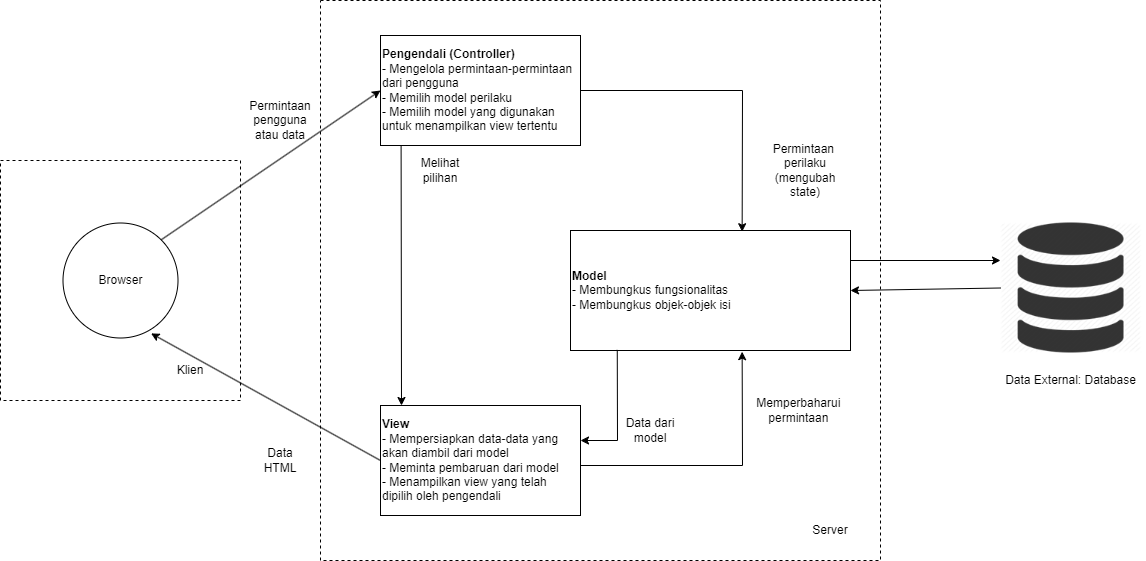

The diagram above was exported from draw.io. Its source (the exported page's mxGraphModel, read from the mxfile embedded in the PNG):
<mxGraphModel dx="2235" dy="915" grid="1" gridSize="10" guides="1" tooltips="1" connect="1" arrows="1" fold="1" page="1" pageScale="1" pageWidth="850" pageHeight="1100" math="0" shadow="0">
  <root>
    <mxCell id="0" />
    <mxCell id="1" parent="0" />
    <mxCell id="-jts-YNfd6AVrywxlquv-3" value="" style="shape=image;verticalLabelPosition=bottom;labelBackgroundColor=default;verticalAlign=top;aspect=fixed;imageAspect=0;image=data:image/png,(base64 omitted: 24960 chars);" vertex="1" parent="1">
      <mxGeometry x="890" y="357.5" width="141.21" height="130" as="geometry" />
    </mxCell>
    <mxCell id="-jts-YNfd6AVrywxlquv-4" value="" style="whiteSpace=wrap;html=1;aspect=fixed;dashed=1;fillColor=none;" vertex="1" parent="1">
      <mxGeometry x="210" y="135" width="560" height="560" as="geometry" />
    </mxCell>
    <mxCell id="-jts-YNfd6AVrywxlquv-5" value="" style="whiteSpace=wrap;html=1;aspect=fixed;dashed=1;fillColor=none;" vertex="1" parent="1">
      <mxGeometry x="-110" y="295" width="240" height="240" as="geometry" />
    </mxCell>
    <mxCell id="-jts-YNfd6AVrywxlquv-6" value="Browser" style="ellipse;whiteSpace=wrap;html=1;aspect=fixed;" vertex="1" parent="1">
      <mxGeometry x="-47.5" y="357.5" width="115" height="115" as="geometry" />
    </mxCell>
    <mxCell id="-jts-YNfd6AVrywxlquv-7" value="&lt;b&gt;Pengendali (Controller)&lt;/b&gt;&lt;br&gt;- Mengelola permintaan-permintaan dari pengguna&lt;br&gt;- Memilih model perilaku&lt;br&gt;- Memilih model yang digunakan untuk menampilkan view tertentu" style="rounded=0;whiteSpace=wrap;html=1;align=left;" vertex="1" parent="1">
      <mxGeometry x="270" y="170" width="200" height="110" as="geometry" />
    </mxCell>
    <mxCell id="-jts-YNfd6AVrywxlquv-8" value="Data External: Database" style="text;html=1;strokeColor=none;fillColor=none;align=center;verticalAlign=middle;whiteSpace=wrap;rounded=0;" vertex="1" parent="1">
      <mxGeometry x="885.91" y="500" width="149.39" height="30" as="geometry" />
    </mxCell>
    <mxCell id="-jts-YNfd6AVrywxlquv-9" value="Klien" style="text;html=1;strokeColor=none;fillColor=none;align=center;verticalAlign=middle;whiteSpace=wrap;rounded=0;" vertex="1" parent="1">
      <mxGeometry x="50" y="490" width="60" height="30" as="geometry" />
    </mxCell>
    <mxCell id="-jts-YNfd6AVrywxlquv-10" value="&lt;b&gt;Model&lt;/b&gt;&lt;br&gt;- Membungkus fungsionalitas&amp;nbsp;&lt;br&gt;- Membungkus objek-objek isi&lt;br&gt;" style="rounded=0;whiteSpace=wrap;html=1;align=left;" vertex="1" parent="1">
      <mxGeometry x="460" y="365" width="280" height="120" as="geometry" />
    </mxCell>
    <mxCell id="-jts-YNfd6AVrywxlquv-11" value="&lt;b&gt;View&lt;/b&gt;&lt;br&gt;- Mempersiapkan data-data yang akan diambil dari model&lt;br&gt;- Meminta pembaruan dari model&lt;br&gt;- Menampilkan view yang telah dipilih oleh pengendali" style="rounded=0;whiteSpace=wrap;html=1;align=left;" vertex="1" parent="1">
      <mxGeometry x="270" y="540" width="200" height="110" as="geometry" />
    </mxCell>
    <mxCell id="-jts-YNfd6AVrywxlquv-12" value="" style="endArrow=classic;html=1;rounded=0;exitX=1;exitY=0.25;exitDx=0;exitDy=0;" edge="1" parent="1" source="-jts-YNfd6AVrywxlquv-10">
      <mxGeometry width="50" height="50" relative="1" as="geometry">
        <mxPoint x="770" y="410" as="sourcePoint" />
        <mxPoint x="890" y="395" as="targetPoint" />
      </mxGeometry>
    </mxCell>
    <mxCell id="-jts-YNfd6AVrywxlquv-13" value="" style="endArrow=classic;html=1;rounded=0;exitX=0;exitY=0.5;exitDx=0;exitDy=0;entryX=1;entryY=0.5;entryDx=0;entryDy=0;" edge="1" parent="1" source="-jts-YNfd6AVrywxlquv-3" target="-jts-YNfd6AVrywxlquv-10">
      <mxGeometry width="50" height="50" relative="1" as="geometry">
        <mxPoint x="720" y="500" as="sourcePoint" />
        <mxPoint x="870" y="500" as="targetPoint" />
      </mxGeometry>
    </mxCell>
    <mxCell id="-jts-YNfd6AVrywxlquv-14" value="" style="endArrow=classic;html=1;rounded=0;exitX=1;exitY=0.5;exitDx=0;exitDy=0;entryX=0.613;entryY=0.01;entryDx=0;entryDy=0;entryPerimeter=0;" edge="1" parent="1" source="-jts-YNfd6AVrywxlquv-7" target="-jts-YNfd6AVrywxlquv-10">
      <mxGeometry width="50" height="50" relative="1" as="geometry">
        <mxPoint x="510" y="230" as="sourcePoint" />
        <mxPoint x="560" y="180" as="targetPoint" />
        <Array as="points">
          <mxPoint x="632" y="225" />
        </Array>
      </mxGeometry>
    </mxCell>
    <mxCell id="-jts-YNfd6AVrywxlquv-15" value="" style="endArrow=classic;html=1;rounded=0;entryX=0.613;entryY=1.01;entryDx=0;entryDy=0;entryPerimeter=0;" edge="1" parent="1" target="-jts-YNfd6AVrywxlquv-10">
      <mxGeometry width="50" height="50" relative="1" as="geometry">
        <mxPoint x="470" y="600" as="sourcePoint" />
        <mxPoint x="590" y="560" as="targetPoint" />
        <Array as="points">
          <mxPoint x="632" y="600" />
        </Array>
      </mxGeometry>
    </mxCell>
    <mxCell id="-jts-YNfd6AVrywxlquv-16" value="" style="endArrow=classic;html=1;rounded=0;entryX=0.766;entryY=0.96;entryDx=0;entryDy=0;entryPerimeter=0;exitX=0;exitY=0.5;exitDx=0;exitDy=0;" edge="1" parent="1" source="-jts-YNfd6AVrywxlquv-11" target="-jts-YNfd6AVrywxlquv-6">
      <mxGeometry width="50" height="50" relative="1" as="geometry">
        <mxPoint x="130" y="640" as="sourcePoint" />
        <mxPoint x="180" y="590" as="targetPoint" />
      </mxGeometry>
    </mxCell>
    <mxCell id="-jts-YNfd6AVrywxlquv-17" value="" style="endArrow=classic;html=1;rounded=0;entryX=0;entryY=0.5;entryDx=0;entryDy=0;exitX=1;exitY=0;exitDx=0;exitDy=0;" edge="1" parent="1" source="-jts-YNfd6AVrywxlquv-6" target="-jts-YNfd6AVrywxlquv-7">
      <mxGeometry width="50" height="50" relative="1" as="geometry">
        <mxPoint x="219" y="397" as="sourcePoint" />
        <mxPoint x="-10" y="270" as="targetPoint" />
      </mxGeometry>
    </mxCell>
    <mxCell id="-jts-YNfd6AVrywxlquv-18" value="" style="endArrow=classic;html=1;rounded=0;exitX=0.103;exitY=0.996;exitDx=0;exitDy=0;exitPerimeter=0;" edge="1" parent="1" source="-jts-YNfd6AVrywxlquv-7">
      <mxGeometry width="50" height="50" relative="1" as="geometry">
        <mxPoint x="270" y="444" as="sourcePoint" />
        <mxPoint x="291" y="540" as="targetPoint" />
      </mxGeometry>
    </mxCell>
    <mxCell id="-jts-YNfd6AVrywxlquv-19" value="" style="endArrow=classic;html=1;rounded=0;exitX=0.167;exitY=0.995;exitDx=0;exitDy=0;exitPerimeter=0;" edge="1" parent="1" source="-jts-YNfd6AVrywxlquv-10">
      <mxGeometry width="50" height="50" relative="1" as="geometry">
        <mxPoint x="400" y="385" as="sourcePoint" />
        <mxPoint x="470" y="575" as="targetPoint" />
        <Array as="points">
          <mxPoint x="507" y="575" />
        </Array>
      </mxGeometry>
    </mxCell>
    <mxCell id="-jts-YNfd6AVrywxlquv-20" value="Server" style="text;html=1;strokeColor=none;fillColor=none;align=center;verticalAlign=middle;whiteSpace=wrap;rounded=0;" vertex="1" parent="1">
      <mxGeometry x="690" y="650" width="60" height="30" as="geometry" />
    </mxCell>
    <mxCell id="-jts-YNfd6AVrywxlquv-21" value="Memperbaharui&amp;nbsp;&lt;br&gt;permintaan&amp;nbsp;" style="text;html=1;strokeColor=none;fillColor=none;align=center;verticalAlign=middle;whiteSpace=wrap;rounded=0;" vertex="1" parent="1">
      <mxGeometry x="660" y="530" width="60" height="30" as="geometry" />
    </mxCell>
    <mxCell id="-jts-YNfd6AVrywxlquv-22" value="Permintaan&amp;nbsp;&lt;br&gt;perilaku&lt;br&gt;(mengubah state)" style="text;html=1;strokeColor=none;fillColor=none;align=center;verticalAlign=middle;whiteSpace=wrap;rounded=0;" vertex="1" parent="1">
      <mxGeometry x="660" y="290" width="70" height="30" as="geometry" />
    </mxCell>
    <mxCell id="-jts-YNfd6AVrywxlquv-23" value="Data dari model" style="text;html=1;strokeColor=none;fillColor=none;align=center;verticalAlign=middle;whiteSpace=wrap;rounded=0;" vertex="1" parent="1">
      <mxGeometry x="510" y="550" width="60" height="30" as="geometry" />
    </mxCell>
    <mxCell id="-jts-YNfd6AVrywxlquv-24" value="Melihat pilihan" style="text;html=1;strokeColor=none;fillColor=none;align=center;verticalAlign=middle;whiteSpace=wrap;rounded=0;" vertex="1" parent="1">
      <mxGeometry x="300" y="290" width="60" height="30" as="geometry" />
    </mxCell>
    <mxCell id="-jts-YNfd6AVrywxlquv-25" value="Data HTML" style="text;html=1;strokeColor=none;fillColor=none;align=center;verticalAlign=middle;whiteSpace=wrap;rounded=0;" vertex="1" parent="1">
      <mxGeometry x="140" y="580" width="60" height="30" as="geometry" />
    </mxCell>
    <mxCell id="-jts-YNfd6AVrywxlquv-26" value="Permintaan pengguna atau data" style="text;html=1;strokeColor=none;fillColor=none;align=center;verticalAlign=middle;whiteSpace=wrap;rounded=0;" vertex="1" parent="1">
      <mxGeometry x="140" y="240" width="60" height="30" as="geometry" />
    </mxCell>
  </root>
</mxGraphModel>